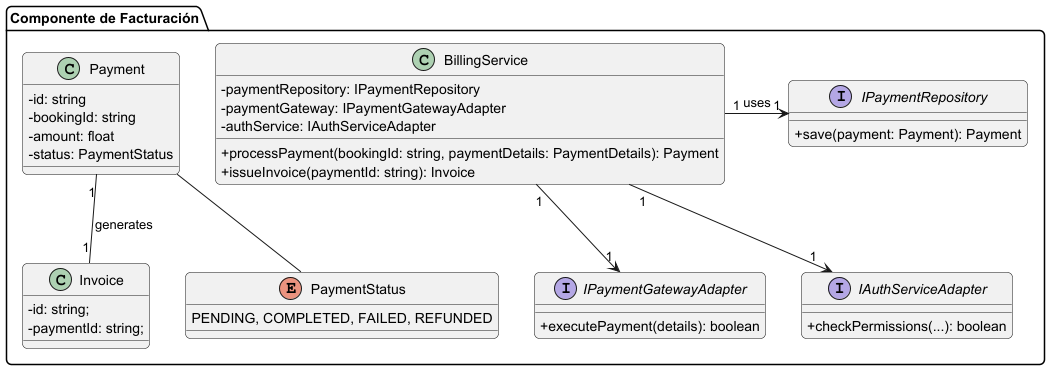

The diagram above was rendered by PlantUML. Its source (embedded in the PNG):
@startuml BillingComponentClassDiagram
' Estilo
skinparam classAttributeIconSize 0
skinparam roundcorner 10

package "Componente de Facturación" {

    class BillingService {
        - paymentRepository: IPaymentRepository
        - paymentGateway: IPaymentGatewayAdapter
        - authService: IAuthServiceAdapter
        + processPayment(bookingId: string, paymentDetails: PaymentDetails): Payment
        + issueInvoice(paymentId: string): Invoice
    }

    interface IPaymentRepository {
        + save(payment: Payment): Payment
    }

    class Payment {
        - id: string
        - bookingId: string
        - amount: float
        - status: PaymentStatus
    }
    class Invoice {
    - id: string;
    - paymentId: string;
    }
    enum PaymentStatus {
    PENDING, COMPLETED, FAILED, REFUNDED
    }

    ' --- Adaptadores para otros componentes/sistemas ---
    interface IPaymentGatewayAdapter {
    + executePayment(details): boolean
    }
    interface IAuthServiceAdapter {
    + checkPermissions(...): boolean
    }

    ' --- Relaciones ---
    BillingService "1" -> "1" IPaymentRepository : uses
    BillingService "1" --> "1" IPaymentGatewayAdapter
    BillingService "1" --> "1" IAuthServiceAdapter
    Payment "1" -- "1" Invoice : generates
    Payment -- PaymentStatus
}
@enduml